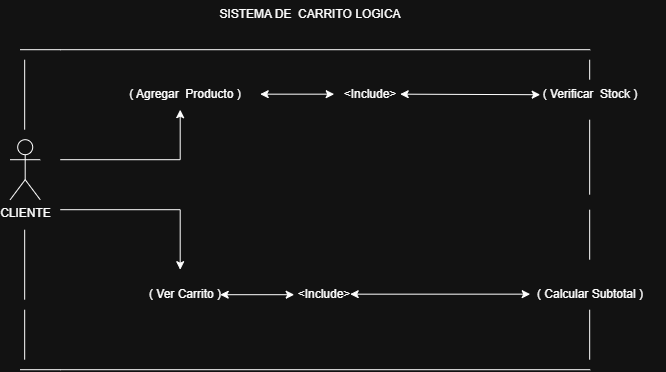

The diagram above was exported from draw.io. Its source (the exported page's mxGraphModel, read from the mxfile embedded in the PNG):
<mxGraphModel dx="819" dy="410" grid="1" gridSize="10" guides="1" tooltips="1" connect="1" arrows="1" fold="1" page="1" pageScale="1" pageWidth="827" pageHeight="1169" math="0" shadow="0">
  <root>
    <mxCell id="0" />
    <mxCell id="1" parent="0" />
    <mxCell id="z6NLao1xntqMCVIoeJwU-1" parent="1" style="text;html=1;whiteSpace=wrap;strokeColor=none;fillColor=none;align=center;verticalAlign=middle;rounded=0;" value="SISTEMA DE&amp;nbsp; CARRITO LOGICA" vertex="1">
      <mxGeometry height="30" width="200" x="300" y="110" as="geometry" />
    </mxCell>
    <mxCell id="z6NLao1xntqMCVIoeJwU-4" parent="1" style="shape=umlActor;verticalLabelPosition=bottom;verticalAlign=top;html=1;outlineConnect=0;" value="CLIENTE" vertex="1">
      <mxGeometry height="60" width="30" x="100" y="250" as="geometry" />
    </mxCell>
    <mxCell id="z6NLao1xntqMCVIoeJwU-5" edge="1" parent="1" style="endArrow=none;html=1;rounded=0;" value="">
      <mxGeometry height="50" relative="1" width="50" as="geometry">
        <Array as="points">
          <mxPoint x="150" y="160" />
        </Array>
        <mxPoint x="110" y="160" as="sourcePoint" />
        <mxPoint x="680" y="160" as="targetPoint" />
      </mxGeometry>
    </mxCell>
    <mxCell id="z6NLao1xntqMCVIoeJwU-7" edge="1" parent="1" style="endArrow=none;html=1;rounded=0;" value="">
      <mxGeometry height="50" relative="1" width="50" as="geometry">
        <mxPoint x="679.47" y="190" as="sourcePoint" />
        <mxPoint x="679.47" y="170" as="targetPoint" />
      </mxGeometry>
    </mxCell>
    <mxCell id="z6NLao1xntqMCVIoeJwU-8" parent="1" style="text;html=1;whiteSpace=wrap;strokeColor=none;fillColor=none;align=center;verticalAlign=middle;rounded=0;" value="( Verificar&amp;nbsp; Stock )" vertex="1">
      <mxGeometry height="30" width="120" x="620" y="190" as="geometry" />
    </mxCell>
    <mxCell id="z6NLao1xntqMCVIoeJwU-11" parent="1" style="text;html=1;whiteSpace=wrap;strokeColor=none;fillColor=none;align=center;verticalAlign=middle;rounded=0;" value="( Calcular Subtotal )" vertex="1">
      <mxGeometry height="30" width="150" x="605" y="390" as="geometry" />
    </mxCell>
    <mxCell id="z6NLao1xntqMCVIoeJwU-13" edge="1" parent="1" style="endArrow=none;html=1;rounded=0;" value="">
      <mxGeometry height="50" relative="1" width="50" as="geometry">
        <Array as="points">
          <mxPoint x="150" y="480" />
        </Array>
        <mxPoint x="110" y="480" as="sourcePoint" />
        <mxPoint x="680" y="480" as="targetPoint" />
      </mxGeometry>
    </mxCell>
    <mxCell id="z6NLao1xntqMCVIoeJwU-14" edge="1" parent="1" style="endArrow=none;html=1;rounded=0;" value="">
      <mxGeometry height="50" relative="1" width="50" as="geometry">
        <mxPoint x="679.47" y="305" as="sourcePoint" />
        <mxPoint x="679.47" y="230" as="targetPoint" />
      </mxGeometry>
    </mxCell>
    <mxCell id="z6NLao1xntqMCVIoeJwU-15" edge="1" parent="1" style="endArrow=none;html=1;rounded=0;" value="">
      <mxGeometry height="50" relative="1" width="50" as="geometry">
        <mxPoint x="679.47" y="370" as="sourcePoint" />
        <mxPoint x="679.47" y="320" as="targetPoint" />
      </mxGeometry>
    </mxCell>
    <mxCell id="z6NLao1xntqMCVIoeJwU-16" edge="1" parent="1" style="endArrow=none;html=1;rounded=0;" value="">
      <mxGeometry height="50" relative="1" width="50" as="geometry">
        <mxPoint x="679.47" y="470" as="sourcePoint" />
        <mxPoint x="679.47" y="420" as="targetPoint" />
      </mxGeometry>
    </mxCell>
    <mxCell id="z6NLao1xntqMCVIoeJwU-17" edge="1" parent="1" style="endArrow=none;html=1;rounded=0;" value="">
      <mxGeometry height="50" relative="1" width="50" as="geometry">
        <mxPoint x="114.47" y="240" as="sourcePoint" />
        <mxPoint x="114.47" y="170" as="targetPoint" />
      </mxGeometry>
    </mxCell>
    <mxCell id="z6NLao1xntqMCVIoeJwU-18" edge="1" parent="1" style="endArrow=none;html=1;rounded=0;" value="">
      <mxGeometry height="50" relative="1" width="50" as="geometry">
        <mxPoint x="114.47" y="410" as="sourcePoint" />
        <mxPoint x="114.47" y="340" as="targetPoint" />
      </mxGeometry>
    </mxCell>
    <mxCell id="z6NLao1xntqMCVIoeJwU-19" edge="1" parent="1" style="endArrow=none;html=1;rounded=0;" value="">
      <mxGeometry height="50" relative="1" width="50" as="geometry">
        <mxPoint x="114.47" y="470" as="sourcePoint" />
        <mxPoint x="114.47" y="420" as="targetPoint" />
      </mxGeometry>
    </mxCell>
    <mxCell id="z6NLao1xntqMCVIoeJwU-20" parent="1" style="text;html=1;whiteSpace=wrap;strokeColor=none;fillColor=none;align=center;verticalAlign=middle;rounded=0;" value="( Ver Carrito )" vertex="1">
      <mxGeometry height="30" width="90" x="230" y="390" as="geometry" />
    </mxCell>
    <mxCell id="z6NLao1xntqMCVIoeJwU-21" edge="1" parent="1" style="endArrow=classic;startArrow=classic;html=1;rounded=0;entryX=0;entryY=0.5;entryDx=0;entryDy=0;" target="z6NLao1xntqMCVIoeJwU-22" value="">
      <mxGeometry height="50" relative="1" width="50" as="geometry">
        <Array as="points" />
        <mxPoint x="310" y="405" as="sourcePoint" />
        <mxPoint x="380" y="424.47" as="targetPoint" />
      </mxGeometry>
    </mxCell>
    <mxCell id="z6NLao1xntqMCVIoeJwU-22" parent="1" style="text;html=1;whiteSpace=wrap;strokeColor=none;fillColor=none;align=center;verticalAlign=middle;rounded=0;" value="&amp;lt;Include&amp;gt;" vertex="1">
      <mxGeometry height="30" width="60" x="384" y="390" as="geometry" />
    </mxCell>
    <mxCell id="z6NLao1xntqMCVIoeJwU-24" edge="1" parent="1" style="endArrow=classic;startArrow=classic;html=1;rounded=0;entryX=0.1;entryY=0.482;entryDx=0;entryDy=0;entryPerimeter=0;" target="z6NLao1xntqMCVIoeJwU-11" value="">
      <mxGeometry height="50" relative="1" width="50" as="geometry">
        <mxPoint x="440" y="404.47" as="sourcePoint" />
        <mxPoint x="570" y="404.47" as="targetPoint" />
      </mxGeometry>
    </mxCell>
    <mxCell id="z6NLao1xntqMCVIoeJwU-27" edge="1" parent="1" style="endArrow=none;html=1;rounded=0;" value="">
      <mxGeometry height="50" relative="1" width="50" as="geometry">
        <mxPoint x="150" y="320" as="sourcePoint" />
        <mxPoint x="270" y="320" as="targetPoint" />
      </mxGeometry>
    </mxCell>
    <mxCell id="z6NLao1xntqMCVIoeJwU-28" edge="1" parent="1" style="endArrow=none;html=1;rounded=0;" value="">
      <mxGeometry height="50" relative="1" width="50" as="geometry">
        <mxPoint x="150" y="270" as="sourcePoint" />
        <mxPoint x="270" y="270" as="targetPoint" />
      </mxGeometry>
    </mxCell>
    <mxCell id="z6NLao1xntqMCVIoeJwU-30" edge="1" parent="1" style="endArrow=classic;html=1;rounded=0;" value="">
      <mxGeometry height="50" relative="1" width="50" as="geometry">
        <mxPoint x="270" y="270" as="sourcePoint" />
        <mxPoint x="270" y="220" as="targetPoint" />
      </mxGeometry>
    </mxCell>
    <mxCell id="z6NLao1xntqMCVIoeJwU-31" edge="1" parent="1" style="endArrow=classic;html=1;rounded=0;" value="">
      <mxGeometry height="50" relative="1" width="50" as="geometry">
        <mxPoint x="270" y="320" as="sourcePoint" />
        <mxPoint x="270" y="380" as="targetPoint" />
      </mxGeometry>
    </mxCell>
    <mxCell id="z6NLao1xntqMCVIoeJwU-32" parent="1" style="text;html=1;whiteSpace=wrap;strokeColor=none;fillColor=none;align=center;verticalAlign=middle;rounded=0;" value="( Agregar&amp;nbsp; Producto )" vertex="1">
      <mxGeometry height="30" width="130" x="210" y="190" as="geometry" />
    </mxCell>
    <mxCell id="z6NLao1xntqMCVIoeJwU-33" edge="1" parent="1" style="endArrow=classic;startArrow=classic;html=1;rounded=0;entryX=0;entryY=0.5;entryDx=0;entryDy=0;" value="">
      <mxGeometry height="50" relative="1" width="50" as="geometry">
        <Array as="points" />
        <mxPoint x="350" y="204.47" as="sourcePoint" />
        <mxPoint x="424" y="204.47" as="targetPoint" />
      </mxGeometry>
    </mxCell>
    <mxCell id="z6NLao1xntqMCVIoeJwU-34" parent="1" style="text;html=1;whiteSpace=wrap;strokeColor=none;fillColor=none;align=center;verticalAlign=middle;rounded=0;" value="&amp;lt;Include&amp;gt;" vertex="1">
      <mxGeometry height="30" width="60" x="430" y="190" as="geometry" />
    </mxCell>
    <mxCell id="z6NLao1xntqMCVIoeJwU-35" edge="1" parent="1" style="endArrow=classic;startArrow=classic;html=1;rounded=0;" value="">
      <mxGeometry height="50" relative="1" width="50" as="geometry">
        <mxPoint x="490" y="204.47" as="sourcePoint" />
        <mxPoint x="630" y="205" as="targetPoint" />
      </mxGeometry>
    </mxCell>
  </root>
</mxGraphModel>